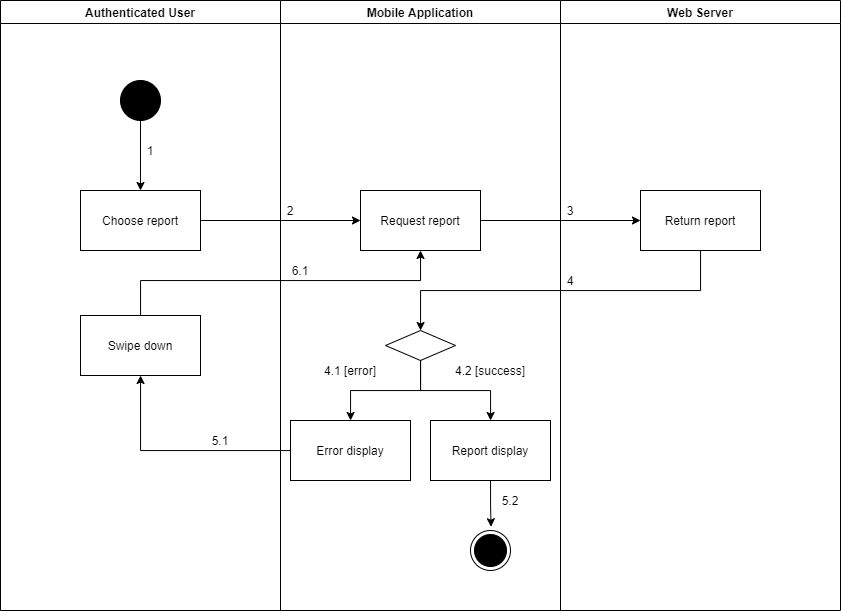

The diagram above was exported from draw.io. Its source (the exported page's mxGraphModel, read from the mxfile embedded in the PNG):
<mxGraphModel dx="1021" dy="-1027" grid="1" gridSize="10" guides="1" tooltips="1" connect="1" arrows="1" fold="1" page="1" pageScale="1" pageWidth="1169" pageHeight="1654" math="0" shadow="0">
  <root>
    <mxCell id="l46vu_E_L7R_f2FtRjti-0" />
    <mxCell id="l46vu_E_L7R_f2FtRjti-1" parent="l46vu_E_L7R_f2FtRjti-0" />
    <mxCell id="IZhVoT2rqBzTvDf3-9fi-0" value="Authenticated User" style="swimlane;startSize=23;" vertex="1" parent="l46vu_E_L7R_f2FtRjti-1">
      <mxGeometry x="90" y="2060" width="280" height="610" as="geometry" />
    </mxCell>
    <mxCell id="IZhVoT2rqBzTvDf3-9fi-1" value="" style="verticalLabelPosition=bottom;verticalAlign=top;html=1;shape=mxgraph.flowchart.on-page_reference;fillColor=#000000;" vertex="1" parent="IZhVoT2rqBzTvDf3-9fi-0">
      <mxGeometry x="120" y="80" width="40" height="40" as="geometry" />
    </mxCell>
    <mxCell id="IZhVoT2rqBzTvDf3-9fi-2" value="1" style="text;html=1;strokeColor=none;fillColor=none;align=center;verticalAlign=middle;whiteSpace=wrap;rounded=0;" vertex="1" parent="IZhVoT2rqBzTvDf3-9fi-0">
      <mxGeometry x="140" y="140" width="20" height="20" as="geometry" />
    </mxCell>
    <mxCell id="IZhVoT2rqBzTvDf3-9fi-3" value="Swipe down" style="whiteSpace=wrap;html=1;fillColor=#FFFFFF;" vertex="1" parent="IZhVoT2rqBzTvDf3-9fi-0">
      <mxGeometry x="80" y="315" width="120" height="60" as="geometry" />
    </mxCell>
    <mxCell id="IZhVoT2rqBzTvDf3-9fi-4" value="Mobile Application" style="swimlane;" vertex="1" parent="l46vu_E_L7R_f2FtRjti-1">
      <mxGeometry x="370" y="2060" width="280" height="610" as="geometry" />
    </mxCell>
    <mxCell id="IZhVoT2rqBzTvDf3-9fi-5" value="" style="ellipse;html=1;shape=endState;fillColor=#000000;strokeColor=#000000;align=center;" vertex="1" parent="IZhVoT2rqBzTvDf3-9fi-4">
      <mxGeometry x="190" y="530" width="40" height="40" as="geometry" />
    </mxCell>
    <mxCell id="IZhVoT2rqBzTvDf3-9fi-6" value="Request report" style="whiteSpace=wrap;html=1;verticalAlign=middle;fillColor=#FFFFFF;align=center;" vertex="1" parent="IZhVoT2rqBzTvDf3-9fi-4">
      <mxGeometry x="80" y="190" width="120" height="60" as="geometry" />
    </mxCell>
    <mxCell id="IZhVoT2rqBzTvDf3-9fi-7" value="" style="rhombus;whiteSpace=wrap;html=1;fillColor=#FFFFFF;" vertex="1" parent="IZhVoT2rqBzTvDf3-9fi-4">
      <mxGeometry x="105" y="330" width="70" height="30" as="geometry" />
    </mxCell>
    <mxCell id="IZhVoT2rqBzTvDf3-9fi-8" value="Error display" style="whiteSpace=wrap;html=1;fillColor=#FFFFFF;" vertex="1" parent="IZhVoT2rqBzTvDf3-9fi-4">
      <mxGeometry x="10" y="420" width="120" height="60" as="geometry" />
    </mxCell>
    <mxCell id="IZhVoT2rqBzTvDf3-9fi-9" value="" style="edgeStyle=orthogonalEdgeStyle;rounded=0;orthogonalLoop=1;jettySize=auto;html=1;" edge="1" parent="IZhVoT2rqBzTvDf3-9fi-4" source="IZhVoT2rqBzTvDf3-9fi-7" target="IZhVoT2rqBzTvDf3-9fi-8">
      <mxGeometry relative="1" as="geometry" />
    </mxCell>
    <mxCell id="IZhVoT2rqBzTvDf3-9fi-10" style="edgeStyle=orthogonalEdgeStyle;rounded=0;orthogonalLoop=1;jettySize=auto;html=1;entryX=0.514;entryY=-0.093;entryDx=0;entryDy=0;entryPerimeter=0;" edge="1" parent="IZhVoT2rqBzTvDf3-9fi-4" source="IZhVoT2rqBzTvDf3-9fi-11" target="IZhVoT2rqBzTvDf3-9fi-5">
      <mxGeometry relative="1" as="geometry" />
    </mxCell>
    <mxCell id="IZhVoT2rqBzTvDf3-9fi-11" value="Report display" style="whiteSpace=wrap;html=1;fillColor=#FFFFFF;" vertex="1" parent="IZhVoT2rqBzTvDf3-9fi-4">
      <mxGeometry x="150" y="420" width="120" height="60" as="geometry" />
    </mxCell>
    <mxCell id="IZhVoT2rqBzTvDf3-9fi-12" value="" style="edgeStyle=orthogonalEdgeStyle;rounded=0;orthogonalLoop=1;jettySize=auto;html=1;" edge="1" parent="IZhVoT2rqBzTvDf3-9fi-4" source="IZhVoT2rqBzTvDf3-9fi-7" target="IZhVoT2rqBzTvDf3-9fi-11">
      <mxGeometry relative="1" as="geometry" />
    </mxCell>
    <mxCell id="IZhVoT2rqBzTvDf3-9fi-13" value="2" style="text;html=1;strokeColor=none;fillColor=none;align=center;verticalAlign=middle;whiteSpace=wrap;rounded=0;" vertex="1" parent="IZhVoT2rqBzTvDf3-9fi-4">
      <mxGeometry y="200" width="20" height="20" as="geometry" />
    </mxCell>
    <mxCell id="IZhVoT2rqBzTvDf3-9fi-14" value="6.1" style="text;html=1;strokeColor=none;fillColor=none;align=center;verticalAlign=middle;whiteSpace=wrap;rounded=0;" vertex="1" parent="IZhVoT2rqBzTvDf3-9fi-4">
      <mxGeometry x="10" y="260" width="20" height="20" as="geometry" />
    </mxCell>
    <mxCell id="IZhVoT2rqBzTvDf3-9fi-15" value="5.2" style="text;html=1;strokeColor=none;fillColor=none;align=center;verticalAlign=middle;whiteSpace=wrap;rounded=0;" vertex="1" parent="IZhVoT2rqBzTvDf3-9fi-4">
      <mxGeometry x="220" y="490" width="20" height="20" as="geometry" />
    </mxCell>
    <mxCell id="IZhVoT2rqBzTvDf3-9fi-16" value="4.1 [error]" style="text;html=1;strokeColor=none;fillColor=none;align=center;verticalAlign=middle;whiteSpace=wrap;rounded=0;" vertex="1" parent="IZhVoT2rqBzTvDf3-9fi-4">
      <mxGeometry x="30" y="360" width="80" height="20" as="geometry" />
    </mxCell>
    <mxCell id="IZhVoT2rqBzTvDf3-9fi-17" value="4.2 [success]" style="text;html=1;strokeColor=none;fillColor=none;align=center;verticalAlign=middle;whiteSpace=wrap;rounded=0;" vertex="1" parent="IZhVoT2rqBzTvDf3-9fi-4">
      <mxGeometry x="170" y="360" width="80" height="20" as="geometry" />
    </mxCell>
    <mxCell id="IZhVoT2rqBzTvDf3-9fi-18" value="Web Server" style="swimlane;" vertex="1" parent="l46vu_E_L7R_f2FtRjti-1">
      <mxGeometry x="650" y="2060" width="280" height="610" as="geometry" />
    </mxCell>
    <mxCell id="IZhVoT2rqBzTvDf3-9fi-19" value="Return report" style="whiteSpace=wrap;html=1;verticalAlign=middle;fillColor=#FFFFFF;align=center;" vertex="1" parent="IZhVoT2rqBzTvDf3-9fi-18">
      <mxGeometry x="80" y="190" width="120" height="60" as="geometry" />
    </mxCell>
    <mxCell id="IZhVoT2rqBzTvDf3-9fi-20" value="3" style="text;html=1;strokeColor=none;fillColor=none;align=center;verticalAlign=middle;whiteSpace=wrap;rounded=0;" vertex="1" parent="IZhVoT2rqBzTvDf3-9fi-18">
      <mxGeometry y="200" width="20" height="20" as="geometry" />
    </mxCell>
    <mxCell id="IZhVoT2rqBzTvDf3-9fi-21" value="4" style="text;html=1;strokeColor=none;fillColor=none;align=center;verticalAlign=middle;whiteSpace=wrap;rounded=0;" vertex="1" parent="IZhVoT2rqBzTvDf3-9fi-18">
      <mxGeometry y="270" width="20" height="20" as="geometry" />
    </mxCell>
    <mxCell id="IZhVoT2rqBzTvDf3-9fi-22" value="" style="edgeStyle=orthogonalEdgeStyle;rounded=0;orthogonalLoop=1;jettySize=auto;html=1;" edge="1" parent="l46vu_E_L7R_f2FtRjti-1" source="IZhVoT2rqBzTvDf3-9fi-23" target="IZhVoT2rqBzTvDf3-9fi-6">
      <mxGeometry relative="1" as="geometry" />
    </mxCell>
    <mxCell id="IZhVoT2rqBzTvDf3-9fi-23" value="Choose report" style="whiteSpace=wrap;html=1;verticalAlign=middle;fillColor=#FFFFFF;align=center;" vertex="1" parent="l46vu_E_L7R_f2FtRjti-1">
      <mxGeometry x="170" y="2250" width="120" height="60" as="geometry" />
    </mxCell>
    <mxCell id="IZhVoT2rqBzTvDf3-9fi-24" value="" style="edgeStyle=orthogonalEdgeStyle;rounded=0;orthogonalLoop=1;jettySize=auto;html=1;" edge="1" parent="l46vu_E_L7R_f2FtRjti-1" source="IZhVoT2rqBzTvDf3-9fi-1" target="IZhVoT2rqBzTvDf3-9fi-23">
      <mxGeometry relative="1" as="geometry" />
    </mxCell>
    <mxCell id="IZhVoT2rqBzTvDf3-9fi-25" value="" style="edgeStyle=orthogonalEdgeStyle;rounded=0;orthogonalLoop=1;jettySize=auto;html=1;" edge="1" parent="l46vu_E_L7R_f2FtRjti-1" source="IZhVoT2rqBzTvDf3-9fi-6" target="IZhVoT2rqBzTvDf3-9fi-19">
      <mxGeometry relative="1" as="geometry" />
    </mxCell>
    <mxCell id="IZhVoT2rqBzTvDf3-9fi-26" value="" style="edgeStyle=orthogonalEdgeStyle;rounded=0;orthogonalLoop=1;jettySize=auto;html=1;" edge="1" parent="l46vu_E_L7R_f2FtRjti-1" source="IZhVoT2rqBzTvDf3-9fi-19" target="IZhVoT2rqBzTvDf3-9fi-7">
      <mxGeometry relative="1" as="geometry">
        <Array as="points">
          <mxPoint x="790" y="2350" />
          <mxPoint x="510" y="2350" />
        </Array>
      </mxGeometry>
    </mxCell>
    <mxCell id="IZhVoT2rqBzTvDf3-9fi-27" value="" style="edgeStyle=orthogonalEdgeStyle;rounded=0;orthogonalLoop=1;jettySize=auto;html=1;" edge="1" parent="l46vu_E_L7R_f2FtRjti-1" source="IZhVoT2rqBzTvDf3-9fi-8" target="IZhVoT2rqBzTvDf3-9fi-3">
      <mxGeometry relative="1" as="geometry" />
    </mxCell>
    <mxCell id="IZhVoT2rqBzTvDf3-9fi-28" value="5.1" style="text;html=1;strokeColor=none;fillColor=none;align=center;verticalAlign=middle;whiteSpace=wrap;rounded=0;" vertex="1" parent="l46vu_E_L7R_f2FtRjti-1">
      <mxGeometry x="300" y="2490" width="20" height="20" as="geometry" />
    </mxCell>
    <mxCell id="IZhVoT2rqBzTvDf3-9fi-29" style="edgeStyle=orthogonalEdgeStyle;rounded=0;orthogonalLoop=1;jettySize=auto;html=1;entryX=0.5;entryY=1;entryDx=0;entryDy=0;" edge="1" parent="l46vu_E_L7R_f2FtRjti-1" source="IZhVoT2rqBzTvDf3-9fi-3" target="IZhVoT2rqBzTvDf3-9fi-6">
      <mxGeometry relative="1" as="geometry">
        <Array as="points">
          <mxPoint x="230" y="2340" />
          <mxPoint x="510" y="2340" />
        </Array>
      </mxGeometry>
    </mxCell>
  </root>
</mxGraphModel>